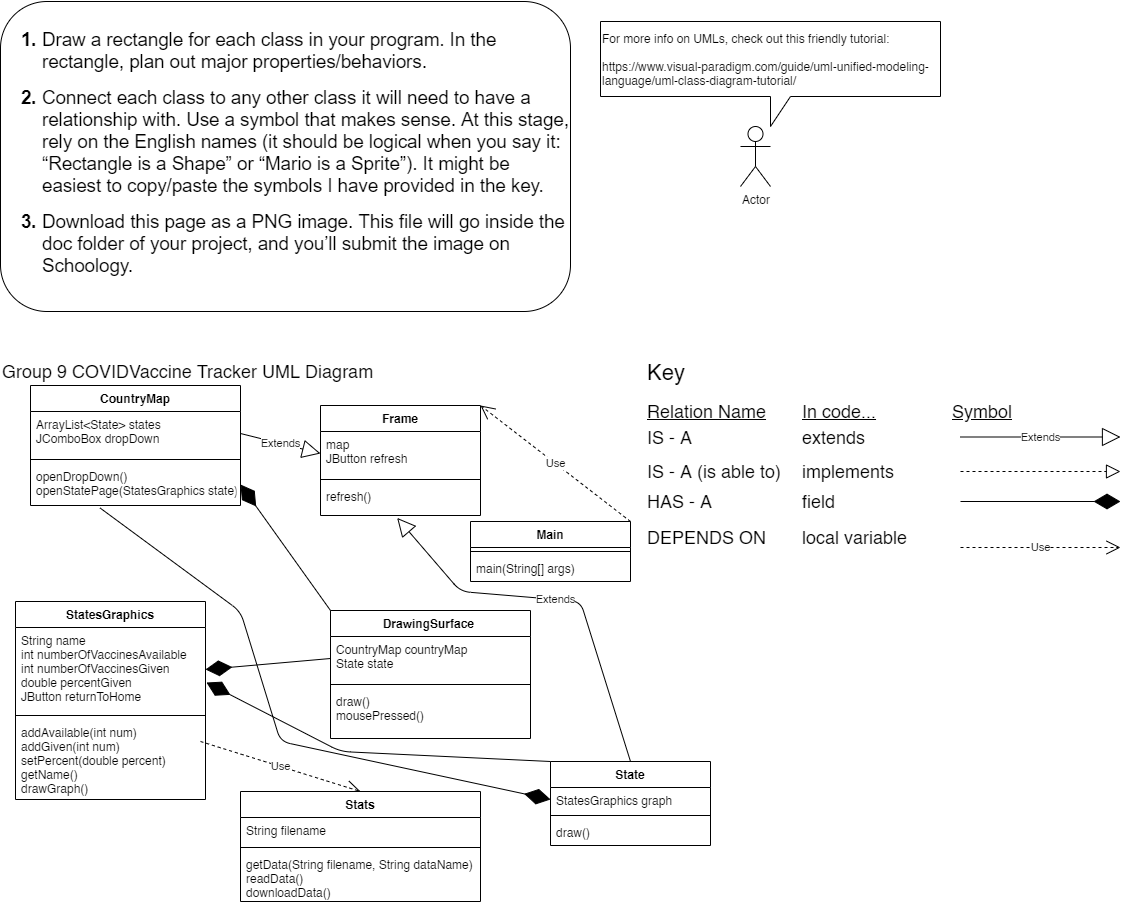

The diagram above was exported from draw.io. Its source (the exported page's mxGraphModel, read from the mxfile embedded in the PNG):
<mxGraphModel dx="1662" dy="800" grid="1" gridSize="10" guides="1" tooltips="1" connect="1" arrows="1" fold="1" page="1" pageScale="1" pageWidth="850" pageHeight="1100" math="0" shadow="0">
  <root>
    <mxCell id="0" />
    <mxCell id="1" parent="0" />
    <mxCell id="L3VpRfTbhjVelySv_tp--6" value="&lt;br&gt;&lt;br&gt;&lt;b style=&quot;font-weight: normal&quot; id=&quot;docs-internal-guid-c7d128cd-7fff-e6f1-a204-49fbba2cfa26&quot;&gt;&lt;ol style=&quot;margin-top: 0 ; margin-bottom: 0&quot;&gt;&lt;li dir=&quot;ltr&quot; style=&quot;list-style-type: decimal ; font-size: 14pt ; font-family: &amp;#34;arial&amp;#34; ; color: rgb(0 , 0 , 0) ; background-color: transparent ; font-weight: 700 ; font-style: normal ; font-variant: normal ; text-decoration: none ; vertical-align: baseline&quot;&gt;&lt;p dir=&quot;ltr&quot; style=&quot;line-height: 1.2 ; margin-top: 0pt ; margin-bottom: 0pt&quot;&gt;&lt;span style=&quot;font-size: 14pt ; font-family: &amp;#34;arial&amp;#34; ; color: rgb(0 , 0 , 0) ; background-color: transparent ; font-weight: 400 ; font-style: normal ; font-variant: normal ; text-decoration: none ; vertical-align: baseline&quot;&gt;Draw a rectangle for each class in your program. In the rectangle, plan out major properties/behaviors.&lt;/span&gt;&lt;/p&gt;&lt;/li&gt;&lt;/ol&gt;&lt;br&gt;&lt;ol style=&quot;margin-top: 0 ; margin-bottom: 0&quot; start=&quot;2&quot;&gt;&lt;li dir=&quot;ltr&quot; style=&quot;list-style-type: decimal ; font-size: 14pt ; font-family: &amp;#34;arial&amp;#34; ; color: rgb(0 , 0 , 0) ; background-color: transparent ; font-weight: 700 ; font-style: normal ; font-variant: normal ; text-decoration: none ; vertical-align: baseline&quot;&gt;&lt;p dir=&quot;ltr&quot; style=&quot;line-height: 1.2 ; margin-top: 0pt ; margin-bottom: 0pt&quot;&gt;&lt;span style=&quot;font-size: 14pt ; font-family: &amp;#34;arial&amp;#34; ; color: rgb(0 , 0 , 0) ; background-color: transparent ; font-weight: 400 ; font-style: normal ; font-variant: normal ; text-decoration: none ; vertical-align: baseline&quot;&gt;Connect each class to any other class it will need to have a relationship with. Use a symbol that makes sense. At this stage, rely on the English names (it should be logical when you say it: “Rectangle is a Shape” or “Mario is a Sprite”). It might be easiest to copy/paste the symbols I have provided in the key.&lt;/span&gt;&lt;/p&gt;&lt;/li&gt;&lt;/ol&gt;&lt;br&gt;&lt;ol style=&quot;margin-top: 0 ; margin-bottom: 0&quot; start=&quot;3&quot;&gt;&lt;li dir=&quot;ltr&quot; style=&quot;list-style-type: decimal ; font-size: 14pt ; font-family: &amp;#34;arial&amp;#34; ; color: rgb(0 , 0 , 0) ; background-color: transparent ; font-weight: 700 ; font-style: normal ; font-variant: normal ; text-decoration: none ; vertical-align: baseline&quot;&gt;&lt;p dir=&quot;ltr&quot; style=&quot;line-height: 1.2 ; margin-top: 0pt ; margin-bottom: 0pt&quot;&gt;&lt;span style=&quot;font-size: 14pt ; font-family: &amp;#34;arial&amp;#34; ; color: rgb(0 , 0 , 0) ; background-color: transparent ; font-weight: 400 ; font-style: normal ; font-variant: normal ; text-decoration: none ; vertical-align: baseline&quot;&gt;Download this page as a PNG image. This file will go inside the doc folder of your project, and you’ll submit the image on Schoology.&lt;/span&gt;&lt;/p&gt;&lt;/li&gt;&lt;/ol&gt;&lt;div&gt;&lt;font face=&quot;arial&quot;&gt;&lt;span style=&quot;font-size: 18.6667px&quot;&gt;&lt;br&gt;&lt;/span&gt;&lt;/font&gt;&lt;/div&gt;&lt;div&gt;&lt;br&gt;&lt;/div&gt;&lt;/b&gt;" style="rounded=1;whiteSpace=wrap;html=1;align=left;" parent="1" vertex="1">
      <mxGeometry x="40" y="40" width="570" height="310" as="geometry" />
    </mxCell>
    <mxCell id="CZH6w5j7F0Udzkr3URiD-1" value="Actor" style="shape=umlActor;verticalLabelPosition=bottom;verticalAlign=top;html=1;outlineConnect=0;align=left;" parent="1" vertex="1">
      <mxGeometry x="780" y="165" width="30" height="60" as="geometry" />
    </mxCell>
    <mxCell id="CZH6w5j7F0Udzkr3URiD-2" value="For more info on UMLs, check out this friendly tutorial:&lt;br&gt;&lt;br&gt;&lt;a href=&quot;https://www.visual-paradigm.com/guide/uml-unified-modeling-language/uml-class-diagram-tutorial/&quot;&gt;https://www.visual-paradigm.com/guide/uml-unified-modeling-language/uml-class-diagram-tutorial/&lt;/a&gt;" style="shape=callout;whiteSpace=wrap;html=1;perimeter=calloutPerimeter;align=left;" parent="1" vertex="1">
      <mxGeometry x="640" y="60" width="340" height="105" as="geometry" />
    </mxCell>
    <mxCell id="CZH6w5j7F0Udzkr3URiD-28" value="&lt;font style=&quot;font-size: 18px&quot;&gt;Group 9 COVIDVaccine Tracker UML Diagram&lt;br&gt;&lt;/font&gt;" style="text;html=1;align=left;verticalAlign=middle;resizable=0;points=[];autosize=1;strokeColor=none;" parent="1" vertex="1">
      <mxGeometry x="40" y="400" width="390" height="20" as="geometry" />
    </mxCell>
    <mxCell id="CZH6w5j7F0Udzkr3URiD-29" value="&lt;font style=&quot;font-size: 22px&quot;&gt;Key&lt;/font&gt;" style="text;html=1;align=left;verticalAlign=middle;resizable=0;points=[];autosize=1;strokeColor=none;" parent="1" vertex="1">
      <mxGeometry x="685" y="400" width="50" height="20" as="geometry" />
    </mxCell>
    <mxCell id="CZH6w5j7F0Udzkr3URiD-33" value="&lt;font style=&quot;font-size: 18px&quot;&gt;IS - A&lt;/font&gt;" style="text;html=1;align=left;verticalAlign=middle;resizable=0;points=[];autosize=1;strokeColor=none;" parent="1" vertex="1">
      <mxGeometry x="685" y="466" width="60" height="20" as="geometry" />
    </mxCell>
    <mxCell id="CZH6w5j7F0Udzkr3URiD-34" value="&lt;font style=&quot;font-size: 18px&quot;&gt;extends&lt;/font&gt;" style="text;html=1;align=left;verticalAlign=middle;resizable=0;points=[];autosize=1;strokeColor=none;" parent="1" vertex="1">
      <mxGeometry x="840" y="466" width="80" height="20" as="geometry" />
    </mxCell>
    <mxCell id="CZH6w5j7F0Udzkr3URiD-35" value="&lt;font style=&quot;font-size: 18px&quot;&gt;IS - A (is able to)&lt;/font&gt;" style="text;html=1;align=left;verticalAlign=middle;resizable=0;points=[];autosize=1;strokeColor=none;" parent="1" vertex="1">
      <mxGeometry x="685" y="500" width="150" height="20" as="geometry" />
    </mxCell>
    <mxCell id="CZH6w5j7F0Udzkr3URiD-36" value="&lt;font style=&quot;font-size: 18px&quot;&gt;HAS - A&lt;/font&gt;" style="text;html=1;align=left;verticalAlign=middle;resizable=0;points=[];autosize=1;strokeColor=none;" parent="1" vertex="1">
      <mxGeometry x="685" y="530" width="80" height="20" as="geometry" />
    </mxCell>
    <mxCell id="CZH6w5j7F0Udzkr3URiD-37" value="&lt;font style=&quot;font-size: 18px&quot;&gt;DEPENDS ON&lt;/font&gt;" style="text;html=1;align=left;verticalAlign=middle;resizable=0;points=[];autosize=1;strokeColor=none;" parent="1" vertex="1">
      <mxGeometry x="685" y="566" width="130" height="20" as="geometry" />
    </mxCell>
    <mxCell id="CZH6w5j7F0Udzkr3URiD-38" value="&lt;font style=&quot;font-size: 18px&quot;&gt;implements&lt;/font&gt;" style="text;html=1;align=left;verticalAlign=middle;resizable=0;points=[];autosize=1;strokeColor=none;" parent="1" vertex="1">
      <mxGeometry x="840" y="500" width="110" height="20" as="geometry" />
    </mxCell>
    <mxCell id="CZH6w5j7F0Udzkr3URiD-39" value="&lt;font style=&quot;font-size: 18px&quot;&gt;field&lt;/font&gt;" style="text;html=1;align=left;verticalAlign=middle;resizable=0;points=[];autosize=1;strokeColor=none;" parent="1" vertex="1">
      <mxGeometry x="840" y="530" width="50" height="20" as="geometry" />
    </mxCell>
    <mxCell id="CZH6w5j7F0Udzkr3URiD-40" value="&lt;font style=&quot;font-size: 18px&quot;&gt;local variable&lt;/font&gt;" style="text;html=1;align=left;verticalAlign=middle;resizable=0;points=[];autosize=1;strokeColor=none;" parent="1" vertex="1">
      <mxGeometry x="840" y="566" width="120" height="20" as="geometry" />
    </mxCell>
    <mxCell id="CZH6w5j7F0Udzkr3URiD-41" value="&lt;font style=&quot;font-size: 18px&quot;&gt;&lt;u&gt;Relation Name&lt;/u&gt;&lt;/font&gt;" style="text;html=1;align=left;verticalAlign=middle;resizable=0;points=[];autosize=1;strokeColor=none;" parent="1" vertex="1">
      <mxGeometry x="685" y="440" width="130" height="20" as="geometry" />
    </mxCell>
    <mxCell id="CZH6w5j7F0Udzkr3URiD-42" value="&lt;font style=&quot;font-size: 18px&quot;&gt;&lt;u&gt;In code...&lt;/u&gt;&lt;/font&gt;" style="text;html=1;align=left;verticalAlign=middle;resizable=0;points=[];autosize=1;strokeColor=none;" parent="1" vertex="1">
      <mxGeometry x="840" y="440" width="90" height="20" as="geometry" />
    </mxCell>
    <mxCell id="CZH6w5j7F0Udzkr3URiD-43" value="&lt;font style=&quot;font-size: 18px&quot;&gt;&lt;u&gt;Symbol&lt;/u&gt;&lt;/font&gt;" style="text;html=1;align=left;verticalAlign=middle;resizable=0;points=[];autosize=1;strokeColor=none;" parent="1" vertex="1">
      <mxGeometry x="990" y="440" width="80" height="20" as="geometry" />
    </mxCell>
    <mxCell id="CZH6w5j7F0Udzkr3URiD-44" value="" style="endArrow=block;dashed=1;endFill=0;endSize=12;html=1;" parent="1" edge="1">
      <mxGeometry width="160" relative="1" as="geometry">
        <mxPoint x="1000" y="510" as="sourcePoint" />
        <mxPoint x="1160" y="510" as="targetPoint" />
      </mxGeometry>
    </mxCell>
    <mxCell id="CZH6w5j7F0Udzkr3URiD-45" value="Use" style="endArrow=open;endSize=12;dashed=1;html=1;exitX=1;exitY=0;exitDx=0;exitDy=0;entryX=1;entryY=0;entryDx=0;entryDy=0;" parent="1" source="_Pvx1LmecJFv1rHudEte-1" target="6F0ihjdx1z5sQN40gFI4-6" edge="1">
      <mxGeometry width="160" relative="1" as="geometry">
        <mxPoint x="300" y="640" as="sourcePoint" />
        <mxPoint x="460" y="640" as="targetPoint" />
      </mxGeometry>
    </mxCell>
    <mxCell id="CZH6w5j7F0Udzkr3URiD-46" value="" style="endArrow=diamondThin;endFill=1;endSize=24;html=1;" parent="1" edge="1">
      <mxGeometry width="160" relative="1" as="geometry">
        <mxPoint x="1000" y="540" as="sourcePoint" />
        <mxPoint x="1160" y="540" as="targetPoint" />
      </mxGeometry>
    </mxCell>
    <mxCell id="CZH6w5j7F0Udzkr3URiD-47" value="Extends" style="endArrow=block;endSize=16;endFill=0;html=1;" parent="1" edge="1">
      <mxGeometry width="160" relative="1" as="geometry">
        <mxPoint x="1000" y="475.5" as="sourcePoint" />
        <mxPoint x="1160" y="475.5" as="targetPoint" />
      </mxGeometry>
    </mxCell>
    <mxCell id="6F0ihjdx1z5sQN40gFI4-2" value="CountryMap" style="swimlane;fontStyle=1;align=center;verticalAlign=top;childLayout=stackLayout;horizontal=1;startSize=26;horizontalStack=0;resizeParent=1;resizeParentMax=0;resizeLast=0;collapsible=1;marginBottom=0;" parent="1" vertex="1">
      <mxGeometry x="70" y="424" width="210" height="120" as="geometry" />
    </mxCell>
    <mxCell id="6F0ihjdx1z5sQN40gFI4-3" value="ArrayList&lt;State&gt; states&#10;JComboBox dropDown" style="text;strokeColor=none;fillColor=none;align=left;verticalAlign=top;spacingLeft=4;spacingRight=4;overflow=hidden;rotatable=0;points=[[0,0.5],[1,0.5]];portConstraint=eastwest;" parent="6F0ihjdx1z5sQN40gFI4-2" vertex="1">
      <mxGeometry y="26" width="210" height="44" as="geometry" />
    </mxCell>
    <mxCell id="6F0ihjdx1z5sQN40gFI4-4" value="" style="line;strokeWidth=1;fillColor=none;align=left;verticalAlign=middle;spacingTop=-1;spacingLeft=3;spacingRight=3;rotatable=0;labelPosition=right;points=[];portConstraint=eastwest;" parent="6F0ihjdx1z5sQN40gFI4-2" vertex="1">
      <mxGeometry y="70" width="210" height="8" as="geometry" />
    </mxCell>
    <mxCell id="6F0ihjdx1z5sQN40gFI4-5" value="openDropDown()&#10;openStatePage(StatesGraphics state)" style="text;strokeColor=none;fillColor=none;align=left;verticalAlign=top;spacingLeft=4;spacingRight=4;overflow=hidden;rotatable=0;points=[[0,0.5],[1,0.5]];portConstraint=eastwest;" parent="6F0ihjdx1z5sQN40gFI4-2" vertex="1">
      <mxGeometry y="78" width="210" height="42" as="geometry" />
    </mxCell>
    <mxCell id="6F0ihjdx1z5sQN40gFI4-6" value="Frame" style="swimlane;fontStyle=1;align=center;verticalAlign=top;childLayout=stackLayout;horizontal=1;startSize=26;horizontalStack=0;resizeParent=1;resizeParentMax=0;resizeLast=0;collapsible=1;marginBottom=0;" parent="1" vertex="1">
      <mxGeometry x="360" y="444" width="160" height="110" as="geometry" />
    </mxCell>
    <mxCell id="6F0ihjdx1z5sQN40gFI4-7" value="map&#10;JButton refresh&#10;" style="text;strokeColor=none;fillColor=none;align=left;verticalAlign=top;spacingLeft=4;spacingRight=4;overflow=hidden;rotatable=0;points=[[0,0.5],[1,0.5]];portConstraint=eastwest;" parent="6F0ihjdx1z5sQN40gFI4-6" vertex="1">
      <mxGeometry y="26" width="160" height="44" as="geometry" />
    </mxCell>
    <mxCell id="6F0ihjdx1z5sQN40gFI4-8" value="" style="line;strokeWidth=1;fillColor=none;align=left;verticalAlign=middle;spacingTop=-1;spacingLeft=3;spacingRight=3;rotatable=0;labelPosition=right;points=[];portConstraint=eastwest;" parent="6F0ihjdx1z5sQN40gFI4-6" vertex="1">
      <mxGeometry y="70" width="160" height="8" as="geometry" />
    </mxCell>
    <mxCell id="6F0ihjdx1z5sQN40gFI4-9" value="refresh()&#10;" style="text;strokeColor=none;fillColor=none;align=left;verticalAlign=top;spacingLeft=4;spacingRight=4;overflow=hidden;rotatable=0;points=[[0,0.5],[1,0.5]];portConstraint=eastwest;" parent="6F0ihjdx1z5sQN40gFI4-6" vertex="1">
      <mxGeometry y="78" width="160" height="32" as="geometry" />
    </mxCell>
    <mxCell id="6F0ihjdx1z5sQN40gFI4-14" value="StatesGraphics" style="swimlane;fontStyle=1;align=center;verticalAlign=top;childLayout=stackLayout;horizontal=1;startSize=26;horizontalStack=0;resizeParent=1;resizeParentMax=0;resizeLast=0;collapsible=1;marginBottom=0;" parent="1" vertex="1">
      <mxGeometry x="55" y="640" width="190" height="198" as="geometry">
        <mxRectangle x="55" y="640" width="70" height="26" as="alternateBounds" />
      </mxGeometry>
    </mxCell>
    <mxCell id="6F0ihjdx1z5sQN40gFI4-15" value="String name&#10;int numberOfVaccinesAvailable&#10;int numberOfVaccinesGiven&#10;double percentGiven&#10;JButton returnToHome" style="text;strokeColor=none;fillColor=none;align=left;verticalAlign=top;spacingLeft=4;spacingRight=4;overflow=hidden;rotatable=0;points=[[0,0.5],[1,0.5]];portConstraint=eastwest;" parent="6F0ihjdx1z5sQN40gFI4-14" vertex="1">
      <mxGeometry y="26" width="190" height="84" as="geometry" />
    </mxCell>
    <mxCell id="6F0ihjdx1z5sQN40gFI4-16" value="" style="line;strokeWidth=1;fillColor=none;align=left;verticalAlign=middle;spacingTop=-1;spacingLeft=3;spacingRight=3;rotatable=0;labelPosition=right;points=[];portConstraint=eastwest;" parent="6F0ihjdx1z5sQN40gFI4-14" vertex="1">
      <mxGeometry y="110" width="190" height="8" as="geometry" />
    </mxCell>
    <mxCell id="34ZFq7NTQXTb0Naf7A27-1" value="Use" style="endArrow=open;endSize=12;dashed=1;html=1;entryX=0.5;entryY=0;entryDx=0;entryDy=0;" edge="1" parent="6F0ihjdx1z5sQN40gFI4-14" target="DuyVH__7_tuyxCNioW_X-1">
      <mxGeometry width="160" relative="1" as="geometry">
        <mxPoint x="185" y="140" as="sourcePoint" />
        <mxPoint x="55" y="26" as="targetPoint" />
      </mxGeometry>
    </mxCell>
    <mxCell id="6F0ihjdx1z5sQN40gFI4-17" value="addAvailable(int num)&#10;addGiven(int num)&#10;setPercent(double percent)&#10;getName()&#10;drawGraph()&#10;" style="text;strokeColor=none;fillColor=none;align=left;verticalAlign=top;spacingLeft=4;spacingRight=4;overflow=hidden;rotatable=0;points=[[0,0.5],[1,0.5]];portConstraint=eastwest;" parent="6F0ihjdx1z5sQN40gFI4-14" vertex="1">
      <mxGeometry y="118" width="190" height="80" as="geometry" />
    </mxCell>
    <mxCell id="6F0ihjdx1z5sQN40gFI4-21" value="" style="endArrow=diamondThin;endFill=1;endSize=24;html=1;exitX=0.331;exitY=1.058;exitDx=0;exitDy=0;exitPerimeter=0;entryX=0;entryY=0.5;entryDx=0;entryDy=0;" parent="1" source="6F0ihjdx1z5sQN40gFI4-5" target="DuyVH__7_tuyxCNioW_X-10" edge="1">
      <mxGeometry width="160" relative="1" as="geometry">
        <mxPoint x="1000" y="549.5" as="sourcePoint" />
        <mxPoint x="103" y="640" as="targetPoint" />
        <Array as="points">
          <mxPoint x="280" y="650" />
          <mxPoint x="320" y="780" />
        </Array>
      </mxGeometry>
    </mxCell>
    <mxCell id="_Pvx1LmecJFv1rHudEte-1" value="Main" style="swimlane;fontStyle=1;align=center;verticalAlign=top;childLayout=stackLayout;horizontal=1;startSize=26;horizontalStack=0;resizeParent=1;resizeParentMax=0;resizeLast=0;collapsible=1;marginBottom=0;" parent="1" vertex="1">
      <mxGeometry x="510" y="560" width="160" height="60" as="geometry" />
    </mxCell>
    <mxCell id="_Pvx1LmecJFv1rHudEte-3" value="" style="line;strokeWidth=1;fillColor=none;align=left;verticalAlign=middle;spacingTop=-1;spacingLeft=3;spacingRight=3;rotatable=0;labelPosition=right;points=[];portConstraint=eastwest;" parent="_Pvx1LmecJFv1rHudEte-1" vertex="1">
      <mxGeometry y="26" width="160" height="8" as="geometry" />
    </mxCell>
    <mxCell id="_Pvx1LmecJFv1rHudEte-4" value="main(String[] args)" style="text;strokeColor=none;fillColor=none;align=left;verticalAlign=top;spacingLeft=4;spacingRight=4;overflow=hidden;rotatable=0;points=[[0,0.5],[1,0.5]];portConstraint=eastwest;" parent="_Pvx1LmecJFv1rHudEte-1" vertex="1">
      <mxGeometry y="34" width="160" height="26" as="geometry" />
    </mxCell>
    <mxCell id="_Pvx1LmecJFv1rHudEte-5" value="Extends" style="endArrow=block;endSize=16;endFill=0;html=1;exitX=1;exitY=0.5;exitDx=0;exitDy=0;entryX=0;entryY=0.5;entryDx=0;entryDy=0;" parent="1" source="6F0ihjdx1z5sQN40gFI4-3" target="6F0ihjdx1z5sQN40gFI4-7" edge="1">
      <mxGeometry width="160" relative="1" as="geometry">
        <mxPoint x="1000" y="485.5" as="sourcePoint" />
        <mxPoint x="1160" y="485.5" as="targetPoint" />
      </mxGeometry>
    </mxCell>
    <mxCell id="_Pvx1LmecJFv1rHudEte-6" value="Extends" style="endArrow=block;endSize=16;endFill=0;html=1;exitX=0.5;exitY=0;exitDx=0;exitDy=0;entryX=0.479;entryY=1.075;entryDx=0;entryDy=0;entryPerimeter=0;" parent="1" source="DuyVH__7_tuyxCNioW_X-9" target="6F0ihjdx1z5sQN40gFI4-9" edge="1">
      <mxGeometry width="160" relative="1" as="geometry">
        <mxPoint x="290" y="487" as="sourcePoint" />
        <mxPoint x="340" y="533.0000000000002" as="targetPoint" />
        <Array as="points">
          <mxPoint x="620" y="640" />
          <mxPoint x="500" y="630" />
        </Array>
      </mxGeometry>
    </mxCell>
    <mxCell id="wJ3A6hUVU6A7MGE9aUYI-7" value="DrawingSurface " style="swimlane;fontStyle=1;align=center;verticalAlign=top;childLayout=stackLayout;horizontal=1;startSize=26;horizontalStack=0;resizeParent=1;resizeParentMax=0;resizeLast=0;collapsible=1;marginBottom=0;" parent="1" vertex="1">
      <mxGeometry x="370" y="649" width="200" height="128" as="geometry" />
    </mxCell>
    <mxCell id="wJ3A6hUVU6A7MGE9aUYI-8" value="CountryMap countryMap&#10;State state" style="text;strokeColor=none;fillColor=none;align=left;verticalAlign=top;spacingLeft=4;spacingRight=4;overflow=hidden;rotatable=0;points=[[0,0.5],[1,0.5]];portConstraint=eastwest;" parent="wJ3A6hUVU6A7MGE9aUYI-7" vertex="1">
      <mxGeometry y="26" width="200" height="44" as="geometry" />
    </mxCell>
    <mxCell id="wJ3A6hUVU6A7MGE9aUYI-9" value="" style="line;strokeWidth=1;fillColor=none;align=left;verticalAlign=middle;spacingTop=-1;spacingLeft=3;spacingRight=3;rotatable=0;labelPosition=right;points=[];portConstraint=eastwest;" parent="wJ3A6hUVU6A7MGE9aUYI-7" vertex="1">
      <mxGeometry y="70" width="200" height="8" as="geometry" />
    </mxCell>
    <mxCell id="wJ3A6hUVU6A7MGE9aUYI-10" value="draw()&#10;mousePressed()" style="text;strokeColor=none;fillColor=none;align=left;verticalAlign=top;spacingLeft=4;spacingRight=4;overflow=hidden;rotatable=0;points=[[0,0.5],[1,0.5]];portConstraint=eastwest;" parent="wJ3A6hUVU6A7MGE9aUYI-7" vertex="1">
      <mxGeometry y="78" width="200" height="50" as="geometry" />
    </mxCell>
    <mxCell id="wJ3A6hUVU6A7MGE9aUYI-11" value="Use" style="endArrow=open;endSize=12;dashed=1;html=1;" parent="1" edge="1">
      <mxGeometry width="160" relative="1" as="geometry">
        <mxPoint x="1000" y="586" as="sourcePoint" />
        <mxPoint x="1160" y="586" as="targetPoint" />
      </mxGeometry>
    </mxCell>
    <mxCell id="wJ3A6hUVU6A7MGE9aUYI-12" value="" style="endArrow=diamondThin;endFill=1;endSize=24;html=1;exitX=0;exitY=0;exitDx=0;exitDy=0;entryX=1;entryY=0.5;entryDx=0;entryDy=0;" parent="1" source="wJ3A6hUVU6A7MGE9aUYI-7" target="6F0ihjdx1z5sQN40gFI4-5" edge="1">
      <mxGeometry width="160" relative="1" as="geometry">
        <mxPoint x="670" y="930" as="sourcePoint" />
        <mxPoint x="830" y="930" as="targetPoint" />
      </mxGeometry>
    </mxCell>
    <mxCell id="wJ3A6hUVU6A7MGE9aUYI-13" value="" style="endArrow=diamondThin;endFill=1;endSize=24;html=1;exitX=0;exitY=0.5;exitDx=0;exitDy=0;entryX=1;entryY=0.5;entryDx=0;entryDy=0;" parent="1" source="wJ3A6hUVU6A7MGE9aUYI-8" target="6F0ihjdx1z5sQN40gFI4-15" edge="1">
      <mxGeometry width="160" relative="1" as="geometry">
        <mxPoint x="575" y="870" as="sourcePoint" />
        <mxPoint x="735" y="870" as="targetPoint" />
      </mxGeometry>
    </mxCell>
    <mxCell id="DuyVH__7_tuyxCNioW_X-1" value="Stats" style="swimlane;fontStyle=1;align=center;verticalAlign=top;childLayout=stackLayout;horizontal=1;startSize=26;horizontalStack=0;resizeParent=1;resizeParentMax=0;resizeLast=0;collapsible=1;marginBottom=0;" vertex="1" parent="1">
      <mxGeometry x="280" y="830" width="240" height="110" as="geometry" />
    </mxCell>
    <mxCell id="DuyVH__7_tuyxCNioW_X-2" value="String filename" style="text;strokeColor=none;fillColor=none;align=left;verticalAlign=top;spacingLeft=4;spacingRight=4;overflow=hidden;rotatable=0;points=[[0,0.5],[1,0.5]];portConstraint=eastwest;" vertex="1" parent="DuyVH__7_tuyxCNioW_X-1">
      <mxGeometry y="26" width="240" height="26" as="geometry" />
    </mxCell>
    <mxCell id="DuyVH__7_tuyxCNioW_X-3" value="" style="line;strokeWidth=1;fillColor=none;align=left;verticalAlign=middle;spacingTop=-1;spacingLeft=3;spacingRight=3;rotatable=0;labelPosition=right;points=[];portConstraint=eastwest;" vertex="1" parent="DuyVH__7_tuyxCNioW_X-1">
      <mxGeometry y="52" width="240" height="8" as="geometry" />
    </mxCell>
    <mxCell id="DuyVH__7_tuyxCNioW_X-4" value="getData(String filename, String dataName)&#10;readData()&#10;downloadData()" style="text;strokeColor=none;fillColor=none;align=left;verticalAlign=top;spacingLeft=4;spacingRight=4;overflow=hidden;rotatable=0;points=[[0,0.5],[1,0.5]];portConstraint=eastwest;" vertex="1" parent="DuyVH__7_tuyxCNioW_X-1">
      <mxGeometry y="60" width="240" height="50" as="geometry" />
    </mxCell>
    <mxCell id="DuyVH__7_tuyxCNioW_X-9" value="State" style="swimlane;fontStyle=1;align=center;verticalAlign=top;childLayout=stackLayout;horizontal=1;startSize=26;horizontalStack=0;resizeParent=1;resizeParentMax=0;resizeLast=0;collapsible=1;marginBottom=0;" vertex="1" parent="1">
      <mxGeometry x="590" y="800" width="160" height="84" as="geometry" />
    </mxCell>
    <mxCell id="DuyVH__7_tuyxCNioW_X-10" value="StatesGraphics graph" style="text;strokeColor=none;fillColor=none;align=left;verticalAlign=top;spacingLeft=4;spacingRight=4;overflow=hidden;rotatable=0;points=[[0,0.5],[1,0.5]];portConstraint=eastwest;" vertex="1" parent="DuyVH__7_tuyxCNioW_X-9">
      <mxGeometry y="26" width="160" height="24" as="geometry" />
    </mxCell>
    <mxCell id="DuyVH__7_tuyxCNioW_X-11" value="" style="line;strokeWidth=1;fillColor=none;align=left;verticalAlign=middle;spacingTop=-1;spacingLeft=3;spacingRight=3;rotatable=0;labelPosition=right;points=[];portConstraint=eastwest;" vertex="1" parent="DuyVH__7_tuyxCNioW_X-9">
      <mxGeometry y="50" width="160" height="8" as="geometry" />
    </mxCell>
    <mxCell id="DuyVH__7_tuyxCNioW_X-12" value="draw()" style="text;strokeColor=none;fillColor=none;align=left;verticalAlign=top;spacingLeft=4;spacingRight=4;overflow=hidden;rotatable=0;points=[[0,0.5],[1,0.5]];portConstraint=eastwest;" vertex="1" parent="DuyVH__7_tuyxCNioW_X-9">
      <mxGeometry y="58" width="160" height="26" as="geometry" />
    </mxCell>
    <mxCell id="DuyVH__7_tuyxCNioW_X-13" value="" style="endArrow=diamondThin;endFill=1;endSize=24;html=1;exitX=0;exitY=0;exitDx=0;exitDy=0;entryX=1.005;entryY=0.655;entryDx=0;entryDy=0;entryPerimeter=0;" edge="1" parent="1" source="DuyVH__7_tuyxCNioW_X-9" target="6F0ihjdx1z5sQN40gFI4-15">
      <mxGeometry width="160" relative="1" as="geometry">
        <mxPoint x="645" y="770" as="sourcePoint" />
        <mxPoint x="805" y="770" as="targetPoint" />
        <Array as="points">
          <mxPoint x="380" y="790" />
        </Array>
      </mxGeometry>
    </mxCell>
  </root>
</mxGraphModel>